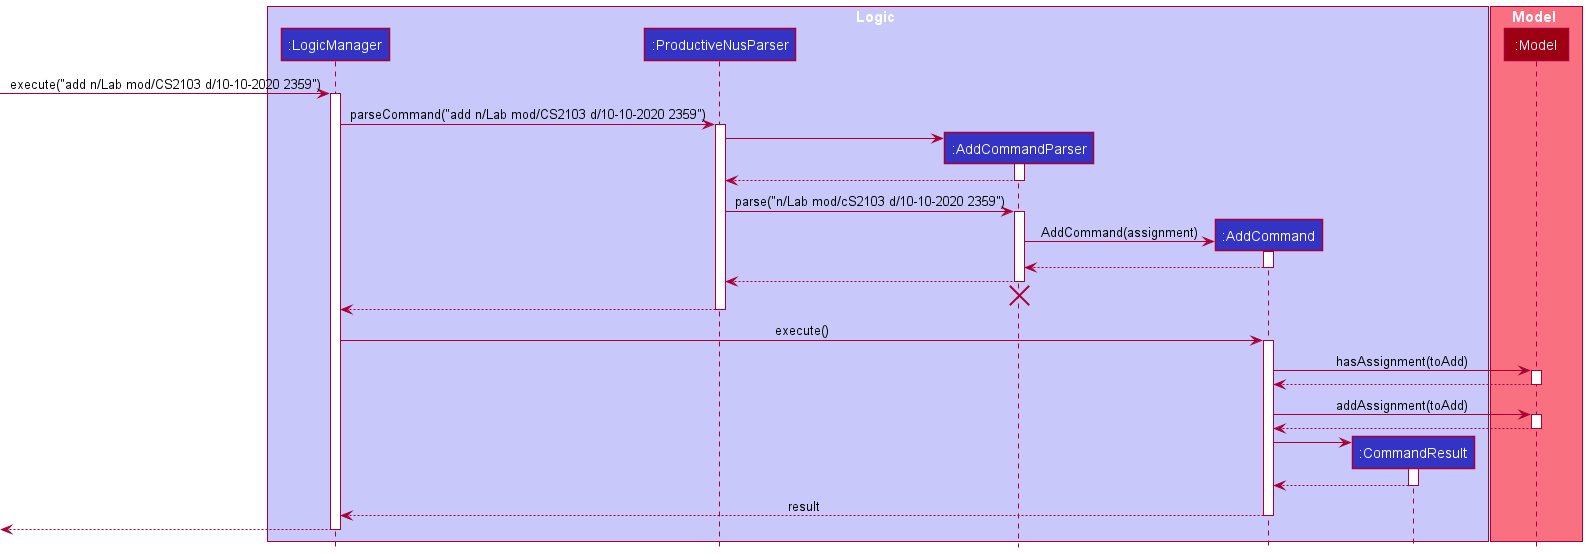

The diagram above was rendered by PlantUML. Its source (embedded in the PNG):
@startuml
!include style.puml

box Logic LOGIC_COLOR_T1
participant ":LogicManager" as LogicManager LOGIC_COLOR
participant ":ProductiveNusParser" as ProductiveNusParser LOGIC_COLOR
participant ":AddCommandParser" as AddCommandParser LOGIC_COLOR
participant ":AddCommand" as AddCommand LOGIC_COLOR
participant ":CommandResult" as CommandResult LOGIC_COLOR
end box

box Model MODEL_COLOR_T1
participant ":Model" as Model MODEL_COLOR
end box

[-> LogicManager : execute("add n/Lab mod/CS2103 d/10-10-2020 2359")
activate LogicManager

LogicManager -> ProductiveNusParser : parseCommand("add n/Lab mod/CS2103 d/10-10-2020 2359")
activate ProductiveNusParser

create AddCommandParser
ProductiveNusParser -> AddCommandParser
activate AddCommandParser

AddCommandParser --> ProductiveNusParser
deactivate AddCommandParser

ProductiveNusParser -> AddCommandParser : parse("n/Lab mod/cS2103 d/10-10-2020 2359")
activate AddCommandParser

create AddCommand
AddCommandParser -> AddCommand : AddCommand(assignment)
activate AddCommand

AddCommand --> AddCommandParser
deactivate AddCommand

AddCommandParser --> ProductiveNusParser
deactivate AddCommandParser
'Hidden arrow to position the destroy marker below the end of the activation bar.
AddCommandParser -[hidden]-> ProductiveNusParser
destroy AddCommandParser

ProductiveNusParser --> LogicManager
deactivate ProductiveNusParser

LogicManager -> AddCommand : execute()
activate AddCommand

AddCommand -> Model : hasAssignment(toAdd)
activate Model

Model --> AddCommand
deactivate Model

AddCommand -> Model : addAssignment(toAdd)
activate Model

Model --> AddCommand
deactivate Model

create CommandResult
AddCommand -> CommandResult
activate CommandResult

CommandResult --> AddCommand
deactivate CommandResult

AddCommand --> LogicManager : result
deactivate AddCommand

[<--LogicManager
deactivate LogicManager
@enduml